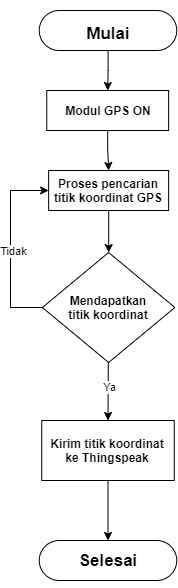

The diagram above was exported from draw.io. Its source (the exported page's mxGraphModel, read from the mxfile embedded in the PNG):
<mxGraphModel dx="1736" dy="868" grid="1" gridSize="10" guides="1" tooltips="1" connect="1" arrows="1" fold="1" page="1" pageScale="1" pageWidth="850" pageHeight="1100" math="0" shadow="0">
  <root>
    <mxCell id="0" />
    <mxCell id="1" parent="0" />
    <mxCell id="y_knXcQT4xiruhEffhTz-34" style="edgeStyle=orthogonalEdgeStyle;rounded=0;orthogonalLoop=1;jettySize=auto;html=1;" edge="1" parent="1" source="y_knXcQT4xiruhEffhTz-3" target="y_knXcQT4xiruhEffhTz-33">
      <mxGeometry relative="1" as="geometry" />
    </mxCell>
    <mxCell id="y_knXcQT4xiruhEffhTz-3" value="" style="rounded=1;whiteSpace=wrap;html=1;arcSize=50;" vertex="1" parent="1">
      <mxGeometry x="368.75" y="240" width="137.5" height="40" as="geometry" />
    </mxCell>
    <mxCell id="y_knXcQT4xiruhEffhTz-6" style="edgeStyle=orthogonalEdgeStyle;rounded=0;orthogonalLoop=1;jettySize=auto;html=1;exitX=0.042;exitY=0.529;exitDx=0;exitDy=0;exitPerimeter=0;entryX=0;entryY=0.5;entryDx=0;entryDy=0;" edge="1" parent="1" source="y_knXcQT4xiruhEffhTz-8" target="y_knXcQT4xiruhEffhTz-40">
      <mxGeometry relative="1" as="geometry">
        <mxPoint x="370" y="537" as="sourcePoint" />
        <mxPoint x="369.563725490196" y="390.0588235294117" as="targetPoint" />
        <Array as="points">
          <mxPoint x="377" y="537" />
          <mxPoint x="340" y="537" />
          <mxPoint x="340" y="420" />
        </Array>
      </mxGeometry>
    </mxCell>
    <mxCell id="y_knXcQT4xiruhEffhTz-7" value="Tidak" style="edgeLabel;html=1;align=center;verticalAlign=middle;resizable=0;points=[];" vertex="1" connectable="0" parent="y_knXcQT4xiruhEffhTz-6">
      <mxGeometry x="-0.0981" y="-2" relative="1" as="geometry">
        <mxPoint y="-9.27" as="offset" />
      </mxGeometry>
    </mxCell>
    <mxCell id="y_knXcQT4xiruhEffhTz-8" value="" style="rhombus;whiteSpace=wrap;html=1;" vertex="1" parent="1">
      <mxGeometry x="371.88" y="482" width="132.5" height="110" as="geometry" />
    </mxCell>
    <mxCell id="y_knXcQT4xiruhEffhTz-9" value="&lt;h1&gt;&lt;font style=&quot;font-size: 17px&quot;&gt;Mulai&lt;/font&gt;&lt;/h1&gt;" style="text;html=1;strokeColor=none;fillColor=none;align=center;verticalAlign=middle;whiteSpace=wrap;rounded=0;" vertex="1" parent="1">
      <mxGeometry x="407.5" y="250" width="60" height="20" as="geometry" />
    </mxCell>
    <mxCell id="y_knXcQT4xiruhEffhTz-10" style="edgeStyle=orthogonalEdgeStyle;rounded=0;orthogonalLoop=1;jettySize=auto;html=1;exitX=0.5;exitY=1;exitDx=0;exitDy=0;" edge="1" parent="1" source="y_knXcQT4xiruhEffhTz-9" target="y_knXcQT4xiruhEffhTz-9">
      <mxGeometry relative="1" as="geometry" />
    </mxCell>
    <mxCell id="y_knXcQT4xiruhEffhTz-20" value="" style="endArrow=classic;html=1;entryX=0.5;entryY=0;entryDx=0;entryDy=0;" edge="1" parent="1" source="y_knXcQT4xiruhEffhTz-8" target="y_knXcQT4xiruhEffhTz-29">
      <mxGeometry relative="1" as="geometry">
        <mxPoint x="440" y="590" as="sourcePoint" />
        <mxPoint x="438.12612781954886" y="640" as="targetPoint" />
      </mxGeometry>
    </mxCell>
    <mxCell id="y_knXcQT4xiruhEffhTz-21" value="Ya" style="edgeLabel;resizable=0;html=1;align=center;verticalAlign=middle;" connectable="0" vertex="1" parent="y_knXcQT4xiruhEffhTz-20">
      <mxGeometry relative="1" as="geometry">
        <mxPoint y="-6" as="offset" />
      </mxGeometry>
    </mxCell>
    <mxCell id="y_knXcQT4xiruhEffhTz-22" value="" style="group" vertex="1" connectable="0" parent="1">
      <mxGeometry x="392.5" y="510" width="99.05999999999995" height="44" as="geometry" />
    </mxCell>
    <mxCell id="y_knXcQT4xiruhEffhTz-28" value="" style="edgeStyle=orthogonalEdgeStyle;rounded=0;orthogonalLoop=1;jettySize=auto;html=1;" edge="1" parent="1" source="y_knXcQT4xiruhEffhTz-29" target="y_knXcQT4xiruhEffhTz-31">
      <mxGeometry relative="1" as="geometry" />
    </mxCell>
    <mxCell id="y_knXcQT4xiruhEffhTz-29" value="" style="rounded=0;whiteSpace=wrap;html=1;align=center;" vertex="1" parent="1">
      <mxGeometry x="371.25" y="650" width="132.5" height="60" as="geometry" />
    </mxCell>
    <mxCell id="y_knXcQT4xiruhEffhTz-30" value="&lt;b&gt;Kirim titik koordinat ke Thingspeak&lt;/b&gt;" style="text;html=1;strokeColor=none;fillColor=none;align=center;verticalAlign=middle;whiteSpace=wrap;rounded=0;" vertex="1" parent="1">
      <mxGeometry x="378.44" y="670" width="117.5" height="20" as="geometry" />
    </mxCell>
    <mxCell id="y_knXcQT4xiruhEffhTz-31" value="" style="rounded=1;whiteSpace=wrap;html=1;arcSize=50;" vertex="1" parent="1">
      <mxGeometry x="368.75" y="770" width="137.5" height="40" as="geometry" />
    </mxCell>
    <mxCell id="y_knXcQT4xiruhEffhTz-32" value="&lt;h1&gt;&lt;font style=&quot;font-size: 17px&quot;&gt;Selesai&lt;/font&gt;&lt;/h1&gt;" style="text;html=1;strokeColor=none;fillColor=none;align=center;verticalAlign=middle;whiteSpace=wrap;rounded=0;" vertex="1" parent="1">
      <mxGeometry x="407.5" y="777" width="60" height="20" as="geometry" />
    </mxCell>
    <mxCell id="y_knXcQT4xiruhEffhTz-41" style="edgeStyle=orthogonalEdgeStyle;rounded=0;orthogonalLoop=1;jettySize=auto;html=1;" edge="1" parent="1" source="y_knXcQT4xiruhEffhTz-33" target="y_knXcQT4xiruhEffhTz-40">
      <mxGeometry relative="1" as="geometry" />
    </mxCell>
    <mxCell id="y_knXcQT4xiruhEffhTz-33" value="" style="rounded=0;whiteSpace=wrap;html=1;" vertex="1" parent="1">
      <mxGeometry x="376.26" y="320" width="121.87" height="40" as="geometry" />
    </mxCell>
    <mxCell id="y_knXcQT4xiruhEffhTz-38" value="&lt;b&gt;Modul GPS ON&lt;/b&gt;" style="text;html=1;strokeColor=none;fillColor=none;align=center;verticalAlign=middle;whiteSpace=wrap;rounded=0;" vertex="1" parent="1">
      <mxGeometry x="392.5" y="330" width="90" height="20" as="geometry" />
    </mxCell>
    <mxCell id="y_knXcQT4xiruhEffhTz-42" style="edgeStyle=orthogonalEdgeStyle;rounded=0;orthogonalLoop=1;jettySize=auto;html=1;" edge="1" parent="1" source="y_knXcQT4xiruhEffhTz-40" target="y_knXcQT4xiruhEffhTz-8">
      <mxGeometry relative="1" as="geometry" />
    </mxCell>
    <mxCell id="y_knXcQT4xiruhEffhTz-40" value="" style="rounded=0;whiteSpace=wrap;html=1;" vertex="1" parent="1">
      <mxGeometry x="378.13" y="400" width="120" height="40" as="geometry" />
    </mxCell>
    <mxCell id="y_knXcQT4xiruhEffhTz-43" value="&lt;b&gt;Proses pencarian titik koordinat GPS&lt;/b&gt;" style="text;html=1;strokeColor=none;fillColor=none;align=center;verticalAlign=middle;whiteSpace=wrap;rounded=0;" vertex="1" parent="1">
      <mxGeometry x="377.5" y="410" width="120" height="20" as="geometry" />
    </mxCell>
    <mxCell id="y_knXcQT4xiruhEffhTz-44" value="&lt;b&gt;Mendapatkan titik koordinat&lt;/b&gt;" style="text;html=1;strokeColor=none;fillColor=none;align=center;verticalAlign=middle;whiteSpace=wrap;rounded=0;" vertex="1" parent="1">
      <mxGeometry x="388.13" y="527" width="100" height="20" as="geometry" />
    </mxCell>
  </root>
</mxGraphModel>